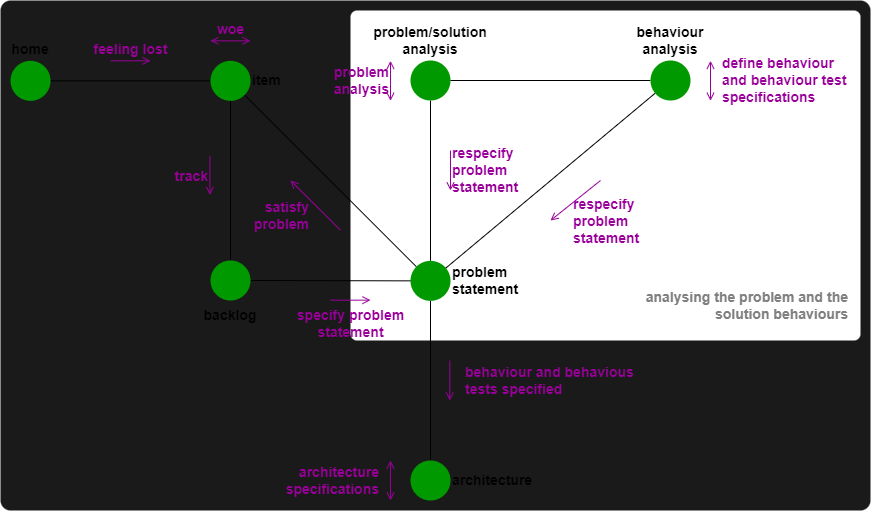

The diagram above was exported from draw.io. Its source (the exported page's mxGraphModel, read from the mxfile embedded in the PNG):
<mxGraphModel dx="4569" dy="5372" grid="1" gridSize="10" guides="1" tooltips="1" connect="1" arrows="1" fold="1" page="1" pageScale="1" pageWidth="3300" pageHeight="4681" math="0" shadow="0">
  <root>
    <mxCell id="0" />
    <mxCell id="1" parent="0" />
    <mxCell id="36" value="" style="rounded=1;whiteSpace=wrap;html=1;fontColor=#FFFF00;fillColor=#1A1A1A;strokeColor=none;arcSize=2;fontSize=14;fontStyle=1" vertex="1" parent="1">
      <mxGeometry x="-130" y="-100" width="870" height="510" as="geometry" />
    </mxCell>
    <mxCell id="20" value="" style="rounded=1;whiteSpace=wrap;html=1;fontColor=#FFFF00;fillColor=default;strokeColor=none;arcSize=2;fontSize=14;fontStyle=1" parent="1" vertex="1">
      <mxGeometry x="220" y="-90" width="510" height="330" as="geometry" />
    </mxCell>
    <mxCell id="8" style="edgeStyle=none;html=1;endArrow=none;endFill=0;fontStyle=1;fontSize=14;" parent="1" source="2" target="4" edge="1">
      <mxGeometry relative="1" as="geometry" />
    </mxCell>
    <mxCell id="2" value="&lt;span style=&quot;font-size: 14px;&quot;&gt;home&lt;/span&gt;" style="ellipse;whiteSpace=wrap;html=1;aspect=fixed;strokeColor=none;fillColor=#009900;verticalAlign=bottom;labelPosition=center;verticalLabelPosition=top;align=center;fontSize=14;fontStyle=1" parent="1" vertex="1">
      <mxGeometry x="-120" y="-39.66" width="40" height="40" as="geometry" />
    </mxCell>
    <mxCell id="9" style="edgeStyle=none;html=1;endArrow=none;endFill=0;fontStyle=1;fontSize=14;" parent="1" source="4" target="29" edge="1">
      <mxGeometry relative="1" as="geometry" />
    </mxCell>
    <mxCell id="4" value="&lt;span style=&quot;font-size: 14px;&quot;&gt;item&lt;/span&gt;" style="ellipse;whiteSpace=wrap;html=1;aspect=fixed;strokeColor=none;fillColor=#009900;verticalAlign=middle;labelPosition=right;verticalLabelPosition=middle;align=left;fontSize=14;fontStyle=1" parent="1" vertex="1">
      <mxGeometry x="80" y="-39.66" width="40" height="40" as="geometry" />
    </mxCell>
    <mxCell id="10" style="edgeStyle=none;html=1;endArrow=none;endFill=0;fontStyle=1;fontSize=14;" parent="1" source="5" target="6" edge="1">
      <mxGeometry relative="1" as="geometry" />
    </mxCell>
    <mxCell id="15" style="edgeStyle=none;html=1;endArrow=none;endFill=0;fontStyle=1;fontSize=14;" parent="1" source="5" target="13" edge="1">
      <mxGeometry relative="1" as="geometry" />
    </mxCell>
    <mxCell id="34" style="edgeStyle=none;html=1;startArrow=none;startFill=0;endArrow=none;endFill=0;fontSize=14;fontStyle=1" parent="1" source="5" target="4" edge="1">
      <mxGeometry relative="1" as="geometry" />
    </mxCell>
    <mxCell id="5" value="&lt;span style=&quot;font-size: 14px;&quot;&gt;problem&lt;br style=&quot;font-size: 14px;&quot;&gt;statement&lt;br style=&quot;font-size: 14px;&quot;&gt;&lt;/span&gt;" style="ellipse;whiteSpace=wrap;html=1;aspect=fixed;strokeColor=none;fillColor=#009900;verticalAlign=middle;labelPosition=right;verticalLabelPosition=middle;align=left;fontSize=14;fontStyle=1" parent="1" vertex="1">
      <mxGeometry x="280" y="160.35" width="40" height="40" as="geometry" />
    </mxCell>
    <mxCell id="11" style="edgeStyle=none;html=1;endArrow=none;endFill=0;fontStyle=1;fontSize=14;" parent="1" source="6" target="7" edge="1">
      <mxGeometry relative="1" as="geometry" />
    </mxCell>
    <mxCell id="6" value="&lt;span style=&quot;font-size: 14px;&quot;&gt;problem/solution&lt;br style=&quot;font-size: 14px;&quot;&gt;analysis&lt;br style=&quot;font-size: 14px;&quot;&gt;&lt;/span&gt;" style="ellipse;whiteSpace=wrap;html=1;aspect=fixed;strokeColor=none;fillColor=#009900;verticalAlign=bottom;labelPosition=center;verticalLabelPosition=top;align=center;fontSize=14;fontStyle=1" parent="1" vertex="1">
      <mxGeometry x="280" y="-40" width="40" height="40" as="geometry" />
    </mxCell>
    <mxCell id="12" style="edgeStyle=none;html=1;endArrow=none;endFill=0;fontStyle=1;fontSize=14;" parent="1" source="7" target="5" edge="1">
      <mxGeometry relative="1" as="geometry" />
    </mxCell>
    <mxCell id="7" value="&lt;span style=&quot;font-size: 14px;&quot;&gt;behaviour&lt;br style=&quot;font-size: 14px;&quot;&gt;analysis&lt;br style=&quot;font-size: 14px;&quot;&gt;&lt;/span&gt;" style="ellipse;whiteSpace=wrap;html=1;aspect=fixed;strokeColor=none;fillColor=#009900;verticalAlign=bottom;labelPosition=center;verticalLabelPosition=top;align=center;fontSize=14;fontStyle=1" parent="1" vertex="1">
      <mxGeometry x="520" y="-40" width="40" height="40" as="geometry" />
    </mxCell>
    <mxCell id="13" value="&lt;span style=&quot;font-size: 14px;&quot;&gt;architecture&lt;br style=&quot;font-size: 14px;&quot;&gt;&lt;/span&gt;" style="ellipse;whiteSpace=wrap;html=1;aspect=fixed;strokeColor=none;fillColor=#009900;verticalAlign=middle;labelPosition=right;verticalLabelPosition=middle;align=left;fontSize=14;fontStyle=1" parent="1" vertex="1">
      <mxGeometry x="280" y="360" width="40" height="40" as="geometry" />
    </mxCell>
    <mxCell id="17" value="feeling lost" style="endArrow=open;html=1;endFill=0;verticalAlign=bottom;labelBackgroundColor=none;fontColor=#990099;strokeColor=#990099;fontStyle=1;fontSize=14;" parent="1" edge="1">
      <mxGeometry width="50" height="50" relative="1" as="geometry">
        <mxPoint x="-20" y="-39.65999999999998" as="sourcePoint" />
        <mxPoint x="20" y="-39.65999999999998" as="targetPoint" />
      </mxGeometry>
    </mxCell>
    <mxCell id="18" value="woe" style="endArrow=open;html=1;endFill=0;verticalAlign=bottom;labelBackgroundColor=none;fontColor=#990099;strokeColor=#990099;startArrow=open;startFill=0;fontStyle=1;labelPosition=center;verticalLabelPosition=top;align=center;fontSize=14;" parent="1" edge="1">
      <mxGeometry width="50" height="50" relative="1" as="geometry">
        <mxPoint x="80" y="-59.66" as="sourcePoint" />
        <mxPoint x="120" y="-59.66" as="targetPoint" />
      </mxGeometry>
    </mxCell>
    <mxCell id="19" value="track" style="endArrow=open;html=1;endFill=0;verticalAlign=middle;labelBackgroundColor=none;fontColor=#990099;strokeColor=#990099;fontStyle=1;labelPosition=left;verticalLabelPosition=middle;align=right;fontSize=14;" parent="1" edge="1">
      <mxGeometry width="50" height="50" relative="1" as="geometry">
        <mxPoint x="79.43" y="55.63" as="sourcePoint" />
        <mxPoint x="79.43" y="94.37" as="targetPoint" />
      </mxGeometry>
    </mxCell>
    <mxCell id="22" value="analysing the problem and the solution behaviours" style="text;html=1;strokeColor=none;fillColor=none;align=right;verticalAlign=middle;whiteSpace=wrap;rounded=0;dashed=1;fontColor=#808080;rotation=0;fontSize=14;fontStyle=1" parent="1" vertex="1">
      <mxGeometry x="510" y="180" width="210" height="50" as="geometry" />
    </mxCell>
    <mxCell id="23" value="specify&amp;nbsp;problem&lt;br style=&quot;font-size: 14px;&quot;&gt;statement" style="endArrow=open;html=1;endFill=0;verticalAlign=top;labelBackgroundColor=none;fontColor=#990099;strokeColor=#990099;startArrow=none;startFill=0;labelPosition=center;verticalLabelPosition=bottom;align=center;fontStyle=1;fontSize=14;" parent="1" edge="1">
      <mxGeometry width="50" height="50" relative="1" as="geometry">
        <mxPoint x="200" y="199.66" as="sourcePoint" />
        <mxPoint x="240" y="199.66" as="targetPoint" />
      </mxGeometry>
    </mxCell>
    <mxCell id="24" value="problem&lt;br style=&quot;font-size: 14px;&quot;&gt;analysis" style="endArrow=open;html=1;endFill=0;verticalAlign=middle;labelBackgroundColor=none;fontColor=#990099;strokeColor=#990099;labelPosition=left;verticalLabelPosition=middle;align=right;fontStyle=1;fontSize=14;startArrow=open;startFill=0;" parent="1" edge="1">
      <mxGeometry width="50" height="50" relative="1" as="geometry">
        <mxPoint x="260" y="0.3400000000000034" as="sourcePoint" />
        <mxPoint x="260" y="-39.66" as="targetPoint" />
      </mxGeometry>
    </mxCell>
    <mxCell id="25" value="define behaviour&lt;br&gt;and behaviour test&lt;br style=&quot;font-size: 14px&quot;&gt;specifications" style="endArrow=open;html=1;endFill=0;verticalAlign=middle;labelBackgroundColor=none;fontColor=#990099;strokeColor=#990099;fontStyle=1;labelPosition=right;verticalLabelPosition=middle;align=left;startArrow=open;startFill=0;fontSize=14;" parent="1" edge="1">
      <mxGeometry y="10" width="50" height="50" relative="1" as="geometry">
        <mxPoint x="580" y="-39.719999999999715" as="sourcePoint" />
        <mxPoint x="580" y="0.28000000000000114" as="targetPoint" />
        <mxPoint as="offset" />
      </mxGeometry>
    </mxCell>
    <mxCell id="26" value="respecify&lt;br style=&quot;font-size: 14px;&quot;&gt;problem&amp;nbsp;&lt;br style=&quot;font-size: 14px;&quot;&gt;statement" style="endArrow=none;html=1;endFill=0;verticalAlign=middle;labelBackgroundColor=none;fontColor=#990099;strokeColor=#990099;labelPosition=right;verticalLabelPosition=middle;align=left;startArrow=open;startFill=0;fontStyle=1;fontSize=14;" parent="1" edge="1">
      <mxGeometry width="50" height="50" relative="1" as="geometry">
        <mxPoint x="320" y="90" as="sourcePoint" />
        <mxPoint x="320" y="50" as="targetPoint" />
      </mxGeometry>
    </mxCell>
    <mxCell id="27" value="respecify&lt;br style=&quot;font-size: 14px;&quot;&gt;problem&amp;nbsp;&lt;br style=&quot;font-size: 14px;&quot;&gt;statement" style="endArrow=none;html=1;endFill=0;verticalAlign=middle;labelBackgroundColor=none;fontColor=#990099;strokeColor=#990099;labelPosition=right;verticalLabelPosition=middle;align=left;startArrow=open;startFill=0;fontStyle=1;fontSize=14;" parent="1" edge="1">
      <mxGeometry x="-0.5" y="-14" width="50" height="50" relative="1" as="geometry">
        <mxPoint x="420" y="120" as="sourcePoint" />
        <mxPoint x="470" y="80" as="targetPoint" />
        <mxPoint as="offset" />
      </mxGeometry>
    </mxCell>
    <mxCell id="28" value="behaviour and behavious&lt;br&gt;tests specified" style="endArrow=none;html=1;endFill=0;verticalAlign=middle;labelBackgroundColor=none;fontColor=#990099;strokeColor=#990099;labelPosition=right;verticalLabelPosition=middle;align=left;startArrow=open;startFill=0;fontStyle=1;fontSize=14;" parent="1" edge="1">
      <mxGeometry y="-14" width="50" height="50" relative="1" as="geometry">
        <mxPoint x="319.31" y="300" as="sourcePoint" />
        <mxPoint x="319.31" y="260" as="targetPoint" />
        <mxPoint as="offset" />
      </mxGeometry>
    </mxCell>
    <mxCell id="30" style="edgeStyle=none;html=1;endArrow=none;endFill=0;fontSize=14;fontStyle=1" parent="1" source="29" target="5" edge="1">
      <mxGeometry relative="1" as="geometry" />
    </mxCell>
    <mxCell id="29" value="&lt;span style=&quot;font-size: 14px;&quot;&gt;backlog&lt;/span&gt;" style="ellipse;whiteSpace=wrap;html=1;aspect=fixed;strokeColor=none;fillColor=#009900;verticalAlign=top;labelPosition=center;verticalLabelPosition=bottom;align=center;fontSize=14;fontStyle=1" parent="1" vertex="1">
      <mxGeometry x="80" y="160" width="40" height="40" as="geometry" />
    </mxCell>
    <mxCell id="35" value="satisfy&lt;br style=&quot;font-size: 14px;&quot;&gt;problem" style="endArrow=none;html=1;endFill=0;verticalAlign=middle;labelBackgroundColor=none;fontColor=#990099;strokeColor=#990099;labelPosition=left;verticalLabelPosition=middle;align=right;startArrow=open;startFill=0;fontStyle=1;fontSize=14;" parent="1" edge="1">
      <mxGeometry x="0.0775" y="-11" width="50" height="50" relative="1" as="geometry">
        <mxPoint x="160" y="80" as="sourcePoint" />
        <mxPoint x="210" y="129.66" as="targetPoint" />
        <mxPoint as="offset" />
      </mxGeometry>
    </mxCell>
    <mxCell id="37" value="architecture&lt;br&gt;specifications" style="endArrow=open;html=1;endFill=0;verticalAlign=middle;labelBackgroundColor=none;fontColor=#990099;strokeColor=#990099;fontStyle=1;labelPosition=left;verticalLabelPosition=middle;align=right;startArrow=open;startFill=0;fontSize=14;" edge="1" parent="1">
      <mxGeometry y="-10" width="50" height="50" relative="1" as="geometry">
        <mxPoint x="260" y="360.0000000000007" as="sourcePoint" />
        <mxPoint x="260" y="399.9999999999998" as="targetPoint" />
        <mxPoint as="offset" />
      </mxGeometry>
    </mxCell>
  </root>
</mxGraphModel>